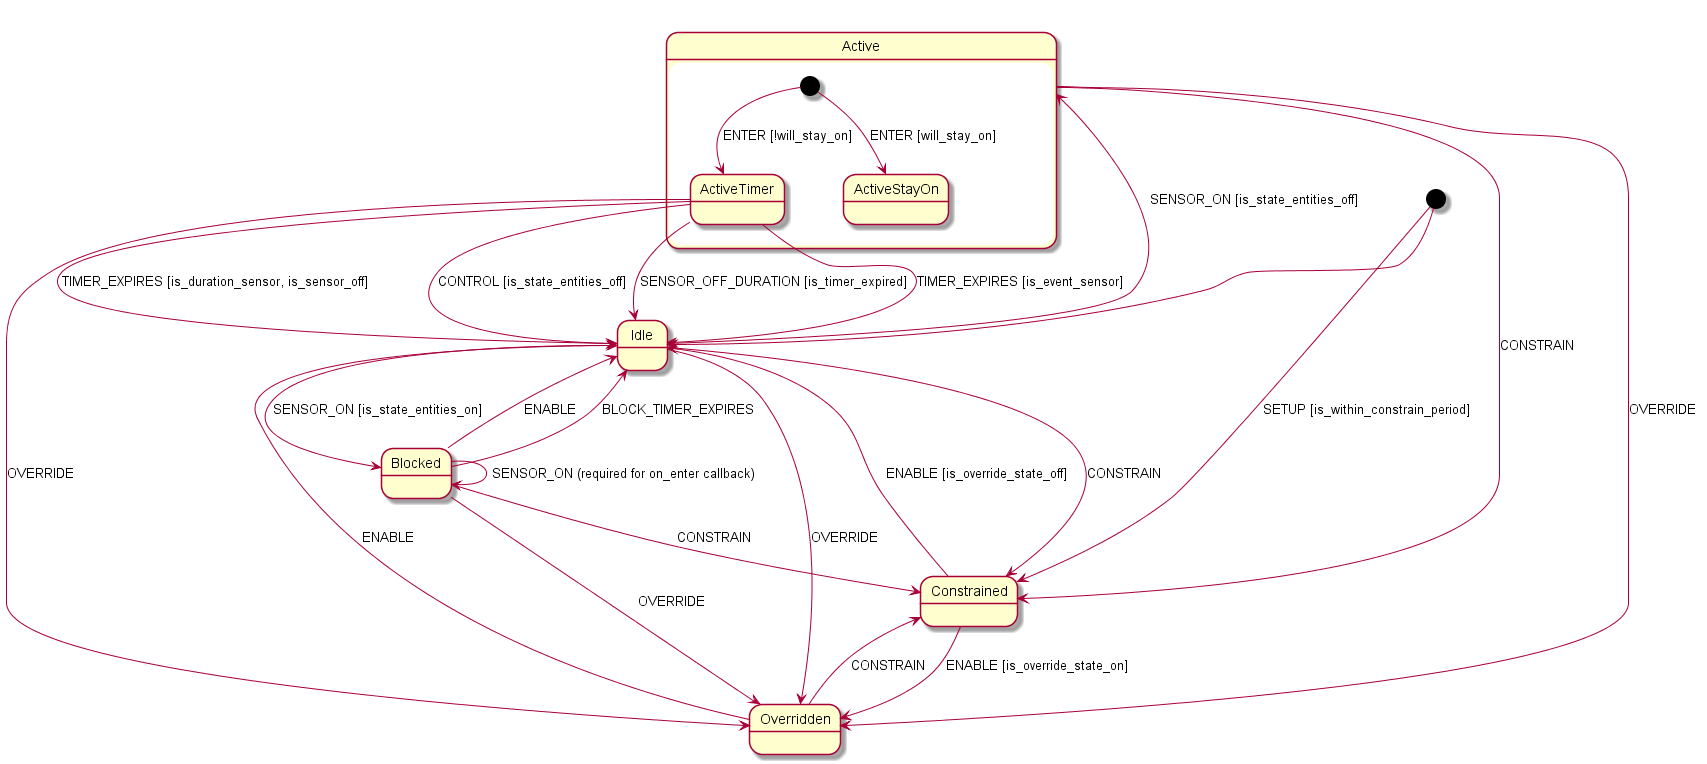

The diagram above was rendered by PlantUML. Its source (embedded in the PNG):
@startuml

[*] --> Idle
[*] --> Constrained : SETUP [is_within_constrain_period]

Idle --> Constrained : CONSTRAIN
Blocked --> Constrained : CONSTRAIN
state Active {
  [*] --> ActiveTimer : ENTER [!will_stay_on]
  [*] --> ActiveStayOn : ENTER [will_stay_on]
}
Active --> Overridden : OVERRIDE
Active --> Constrained : CONSTRAIN
Overridden --> Constrained : CONSTRAIN
Idle --> Overridden : OVERRIDE
Blocked --> Overridden : OVERRIDE
ActiveTimer --> Overridden : OVERRIDE
Idle --> Active : SENSOR_ON [is_state_entities_off]

Idle --> Blocked : SENSOR_ON [is_state_entities_on]

Blocked --> Idle : ENABLE
Blocked --> Blocked : SENSOR_ON (required for on_enter callback)
Overridden --> Idle : ENABLE



ActiveTimer --> Idle : SENSOR_OFF_DURATION [is_timer_expired]

ActiveTimer --> Idle : TIMER_EXPIRES [is_event_sensor]
ActiveTimer --> Idle : TIMER_EXPIRES [is_duration_sensor, is_sensor_off]
Blocked --> Idle : BLOCK_TIMER_EXPIRES
ActiveTimer --> Idle : CONTROL [is_state_entities_off]

Constrained --> Idle : ENABLE [is_override_state_off]
Constrained --> Overridden : ENABLE [is_override_state_on]


@enduml